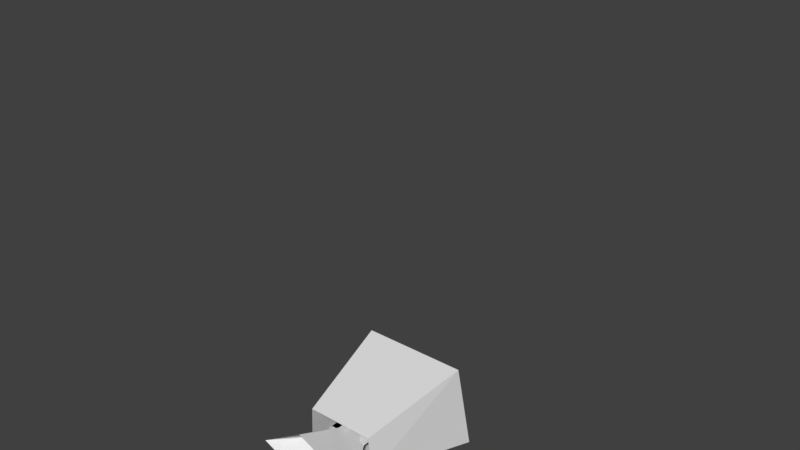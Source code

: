 # Source: hero-actions.blend  (saved by Blender 2.79.0; exported with 4.5.12 LTS)
import bpy
from mathutils import Matrix  # noqa: F401  (used for matrix-valued properties, if any)

bpy.ops.wm.read_factory_settings(use_empty=True)
scene = bpy.context.scene
scene.name = 'Scene'

# ---- collections
col_collection_1 = bpy.data.collections.new('Collection 1'); scene.collection.children.link(col_collection_1)

# ---- world
world_world = bpy.data.worlds.new('World'); scene.world = world_world
world_world.color = (0.05088, 0.05088, 0.05088)
world_world.use_sun_shadow = False
world_world.sun_shadow_jitter_overblur = 0.0
world_world.cycles.sampling_method = 'MANUAL'

# ---- meshes
me_cube_026 = bpy.data.meshes.new('Cube.026')
me_cube_026.from_pydata([(-0.8485, 0.009054, 4.685), (-3.576e-08, 0.6081, 4.813), (-0.6653, 0.01969, 4.977), (3.576e-08, -0.59, 4.557), (2.562e-08, -0.4061, 4.976), (0.8485, 0.009054, 4.685), (-1.295e-17, 0.0583, 6.034), (0.6659, 0.01965, 4.976), (0.2828, -0.3903, 4.6), (0.5657, -0.1906, 4.642), (0.222, -0.2642, 4.976), (0.4439, -0.1223, 4.976), (-0.5657, -0.1906, 4.642), (-0.2828, -0.3903, 4.6), (-0.4435, -0.1222, 4.976), (-0.2218, -0.2642, 4.976), (4.706e-08, -0.2634, 5.424), (-0.5559, -0.1837, 5.472), (0.5559, -0.1837, 5.472)], [(16, 17), (16, 18)], [(0, 2, 6, 1), (1, 6, 7, 5), (8, 10, 4, 3), (12, 14, 2, 0), (5, 7, 11, 9), (4, 10, 11, 7, 6), (2, 14, 15, 4, 6), (9, 11, 10, 8), (3, 4, 15, 13), (13, 15, 14, 12)])
_k = set([(0, 1), (0, 2), (0, 12), (1, 5), (2, 14), (3, 4), (3, 8), (3, 13), (4, 10), (4, 15), (5, 7), (5, 9), (7, 11), (8, 9), (8, 10), (9, 11), (10, 11), (12, 13), (12, 14), (13, 15), (14, 15), (16, 17), (16, 18)])
me_cube_026.attributes.new('sharp_edge', 'BOOLEAN', 'EDGE').data.foreach_set('value', [ (min(e.vertices), max(e.vertices)) in _k for e in me_cube_026.edges])
me_cube_026.use_remesh_preserve_volume = False
me_cube_026.use_remesh_preserve_attributes = False
me_cube_026.use_mirror_vertex_groups = False
me_cube_026.update()
me_cube_025 = bpy.data.meshes.new('Cube.025')
me_cube_025.from_pydata([(-0.9233, 0.733, 4.719), (-0.8553, -0.717, 4.472), (-0.5453, -0.3068, 2.778), (0.5453, -0.3068, 2.778), (0.8553, -0.717, 4.472), (0.5998, 0.3228, 2.812), (-0.5998, 0.3228, 2.812), (0.9233, 0.733, 4.719)], [], [(1, 4, 7, 0), (1, 2, 3, 4), (7, 5, 6, 0), (4, 3, 5, 7), (0, 6, 2, 1)])
me_cube_025.use_remesh_preserve_volume = False
me_cube_025.use_remesh_preserve_attributes = False
me_cube_025.use_mirror_vertex_groups = False
me_cube_025.update()
me_cube_024 = bpy.data.meshes.new('Cube.024')
me_cube_024.from_pydata([(0.6859, -1.038, 0.001031), (0.0541, -1.038, 0.001031), (0.6859, 0.314, 0.001031), (0.0541, 0.314, 0.001031), (0.6859, -1.038, -0.03897), (0.0541, -1.038, -0.03897), (0.6859, 0.314, -0.03897), (0.0541, 0.314, -0.03897)], [], [(3, 1, 0, 2), (7, 6, 4, 5)])
me_cube_024.use_remesh_preserve_volume = False
me_cube_024.use_remesh_preserve_attributes = False
me_cube_024.use_mirror_vertex_groups = False
me_cube_024.update()
me_cube_023 = bpy.data.meshes.new('Cube.023')
me_cube_023.from_pydata([(0.565, -0.06195, 0.201), (0.565, 0.03805, 1.371), (0.175, -0.06195, 0.201), (0.175, -0.06195, 1.371), (0.565, -0.06195, 1.371), (0.175, 0.03805, 1.371), (0.175, 0.03805, 0.201), (0.565, 0.03805, 0.201)], [], [(0, 4, 3, 2), (7, 6, 5, 1)])
me_cube_023.use_remesh_preserve_volume = False
me_cube_023.use_remesh_preserve_attributes = False
me_cube_023.use_mirror_vertex_groups = False
me_cube_023.update()
me_cube_022 = bpy.data.meshes.new('Cube.022')
me_cube_022.from_pydata([(0.175, -0.06195, 2.671), (0.175, -0.06195, 1.501), (0.565, -0.06195, 1.501), (0.565, -0.06195, 2.671), (0.565, 0.03805, 2.671), (0.175, 0.03805, 2.671), (0.175, 0.03805, 1.501), (0.565, 0.03805, 1.501)], [], [(0, 1, 2, 3), (5, 4, 7, 6)])
me_cube_022.use_remesh_preserve_volume = False
me_cube_022.use_remesh_preserve_attributes = False
me_cube_022.use_mirror_vertex_groups = False
me_cube_022.update()
me_cube_029 = bpy.data.meshes.new('Cube.029')
me_cube_029.from_pydata([(-0.0541, 0.314, -0.03897), (-0.6859, 0.314, -0.03897), (-0.0541, -1.038, -0.03897), (-0.6859, -1.038, -0.03897), (-0.0541, 0.314, 0.001031), (-0.6859, 0.314, 0.001031), (-0.0541, -1.038, 0.001031), (-0.6859, -1.038, 0.001031)], [], [(0, 2, 3, 1), (4, 5, 7, 6)])
me_cube_029.use_remesh_preserve_volume = False
me_cube_029.use_remesh_preserve_attributes = False
me_cube_029.use_mirror_vertex_groups = False
me_cube_029.update()
me_cube_028 = bpy.data.meshes.new('Cube.028')
me_cube_028.from_pydata([(-0.565, 0.03805, 0.201), (-0.175, 0.03805, 0.201), (-0.175, 0.03805, 1.371), (-0.565, -0.06195, 1.371), (-0.175, -0.06195, 1.371), (-0.175, -0.06195, 0.201), (-0.565, 0.03805, 1.371), (-0.565, -0.06195, 0.201)], [], [(0, 6, 2, 1), (7, 5, 4, 3)])
me_cube_028.use_remesh_preserve_volume = False
me_cube_028.use_remesh_preserve_attributes = False
me_cube_028.use_mirror_vertex_groups = False
me_cube_028.update()
me_cube_027 = bpy.data.meshes.new('Cube.027')
me_cube_027.from_pydata([(-0.565, 0.03805, 1.501), (-0.175, 0.03805, 1.501), (-0.175, 0.03805, 2.671), (-0.565, 0.03805, 2.671), (-0.565, -0.06195, 2.671), (-0.565, -0.06195, 1.501), (-0.175, -0.06195, 1.501), (-0.175, -0.06195, 2.671)], [], [(2, 1, 0, 3), (7, 4, 5, 6)])
me_cube_027.use_remesh_preserve_volume = False
me_cube_027.use_remesh_preserve_attributes = False
me_cube_027.use_mirror_vertex_groups = False
me_cube_027.update()
me_cube_020 = bpy.data.meshes.new('Cube.020')
me_cube_020.from_pydata([(-0.935, 0.03805, 3.941), (-2.905, 0.03805, 4.331), (-2.905, 0.03805, 3.941), (-0.935, 0.03805, 4.331), (-0.935, -0.06195, 3.941), (-2.905, -0.06195, 4.331), (-2.905, -0.06195, 3.941), (-0.935, -0.06195, 4.331)], [], [(7, 5, 6, 4), (3, 0, 2, 1)])
me_cube_020.use_remesh_preserve_volume = False
me_cube_020.use_remesh_preserve_attributes = False
me_cube_020.use_mirror_vertex_groups = False
me_cube_020.update()
me_cube_021 = bpy.data.meshes.new('Cube.021')
me_cube_021.from_pydata([(3.53, -0.1601, 3.776), (3.008, -0.1333, 4.158), (3.677, -0.1429, 4.525), (3.008, -0.03332, 4.158), (3.53, -0.0601, 3.776), (3.677, -0.04287, 4.525)], [], [(4, 3, 5), (0, 2, 1)])
me_cube_021.use_remesh_preserve_volume = False
me_cube_021.use_remesh_preserve_attributes = False
me_cube_021.use_mirror_vertex_groups = False
me_cube_021.update()
me_cube_019 = bpy.data.meshes.new('Cube.019')
me_cube_019.from_pydata([(0.935, -0.06195, 4.331), (2.905, -0.06195, 3.941), (2.905, -0.06195, 4.331), (0.935, -0.06195, 3.941), (0.935, 0.03805, 4.331), (2.905, 0.03805, 3.941), (2.905, 0.03805, 4.331), (0.935, 0.03805, 3.941)], [], [(4, 6, 5, 7), (0, 3, 1, 2)])
me_cube_019.use_remesh_preserve_volume = False
me_cube_019.use_remesh_preserve_attributes = False
me_cube_019.use_mirror_vertex_groups = False
me_cube_019.update()
me_cube_001 = bpy.data.meshes.new('Cube.001')
me_cube_001.from_pydata([(-3.677, -0.04287, 4.525), (-3.53, -0.0601, 3.776), (-3.008, -0.03332, 4.158), (-3.677, -0.1429, 4.525), (-3.008, -0.1333, 4.158), (-3.53, -0.1601, 3.776)], [], [(5, 4, 3), (1, 0, 2)])
me_cube_001.use_remesh_preserve_volume = False
me_cube_001.use_remesh_preserve_attributes = False
me_cube_001.use_mirror_vertex_groups = False
me_cube_001.update()
arm_armature = bpy.data.armatures.new('Armature')  # bones are not reproduced

# ---- objects
ob_armature = bpy.data.objects.new('Armature', arm_armature)
ob_head = bpy.data.objects.new('head', me_cube_026)
ob_body = bpy.data.objects.new('body', me_cube_025)
ob_foot = bpy.data.objects.new('foot', me_cube_024)
ob_cube_006 = bpy.data.objects.new('Cube.006', me_cube_023)
ob_leg = bpy.data.objects.new('leg', me_cube_022)
ob_cube_010 = bpy.data.objects.new('Cube.010', me_cube_029)
ob_cube_009 = bpy.data.objects.new('Cube.009', me_cube_028)
ob_cube_008 = bpy.data.objects.new('Cube.008', me_cube_027)
ob_cube_007 = bpy.data.objects.new('Cube.007', me_cube_020)
ob_hand = bpy.data.objects.new('hand', me_cube_021)
ob_arm = bpy.data.objects.new('arm', me_cube_019)
ob_cube_004 = bpy.data.objects.new('Cube.004', me_cube_001)

# ---- transforms, parenting, visibility, modifiers, constraints
ob_armature.location = (0.0, 0.0, 0.0)
ob_armature.show_in_front = True
ob_armature.lineart.crease_threshold = 0.0
ob_head.parent = ob_armature
ob_head.matrix_parent_inverse = Matrix(((1.0, 0.0, 0.0, -0.0), (0.0, 0.0, 1.0, -6.885), (0.0, -1.0, 0.0, 0.009054), (0.0, 0.0, 0.0, 1.0)))
ob_head.location = (0.0, 0.0, 0.0)
ob_head.lineart.crease_threshold = 0.0
ob_body.parent = ob_armature
ob_body.matrix_parent_inverse = Matrix(((1.0, 0.0, 0.0, -0.0), (0.0, 0.0, 1.0, -4.295), (0.0, -1.0, 0.0, 0.007959), (0.0, 0.0, 0.0, 1.0)))
ob_body.location = (0.0, 0.0, 0.0)
ob_body.lineart.crease_threshold = 0.0
ob_foot.parent = ob_armature
ob_foot.matrix_parent_inverse = Matrix(((-1.0, 0.0, 7.059e-08, 0.37), (-9.313e-10, -1.0, 1.628e-08, -1.038), (6.967e-08, 0.0, 1.0, 0.01897), (0.0, 0.0, 0.0, 1.0)))
ob_foot.location = (0.0, 0.0, 0.0)
ob_foot.lineart.crease_threshold = 0.0
ob_cube_006.parent = ob_armature
ob_cube_006.matrix_parent_inverse = Matrix(((0.9999, 0.0105, 1.288e-07, -0.3699), (1.288e-07, 1.909e-14, -1.0, 0.201), (-0.0105, 0.9999, -1.352e-09, 0.01584), (0.0, 0.0, 0.0, 1.0)))
ob_cube_006.location = (0.0, 0.0, 0.0)
ob_cube_006.lineart.crease_threshold = 0.0
ob_leg.parent = ob_armature
ob_leg.matrix_parent_inverse = Matrix(((1.0, -1.51e-07, 2.533e-07, -0.37), (2.547e-07, -1.923e-14, -1.0, 1.501), (1.51e-07, 1.0, 0.0, 0.01195), (0.0, 0.0, 0.0, 1.0)))
ob_leg.location = (0.0, 0.0, 0.0)
ob_leg.lineart.crease_threshold = 0.0
ob_cube_010.parent = ob_armature
ob_cube_010.matrix_parent_inverse = Matrix(((-1.0, 0.0, -7.059e-08, -0.37), (9.313e-10, -1.0, 1.628e-08, -1.038), (-6.967e-08, 0.0, 1.0, 0.01897), (0.0, 0.0, 0.0, 1.0)))
ob_cube_010.location = (0.0, 0.0, 0.0)
ob_cube_010.lineart.crease_threshold = 0.0
ob_cube_009.parent = ob_armature
ob_cube_009.matrix_parent_inverse = Matrix(((0.9999, -0.0105, -1.288e-07, 0.3699), (-1.288e-07, 1.909e-14, -1.0, 0.201), (0.0105, 0.9999, -1.352e-09, 0.01584), (0.0, 0.0, 0.0, 1.0)))
ob_cube_009.location = (0.0, 0.0, 0.0)
ob_cube_009.lineart.crease_threshold = 0.0
ob_cube_008.parent = ob_armature
ob_cube_008.matrix_parent_inverse = Matrix(((1.0, 1.51e-07, -2.533e-07, 0.37), (-2.547e-07, -1.923e-14, -1.0, 1.501), (-1.51e-07, 1.0, 0.0, 0.01195), (0.0, 0.0, 0.0, 1.0)))
ob_cube_008.location = (0.0, 0.0, 0.0)
ob_cube_008.lineart.crease_threshold = 0.0
ob_cube_007.parent = ob_armature
ob_cube_007.matrix_parent_inverse = Matrix(((-4.657e-10, 1.0, -4.377e-08, 0.01195), (-1.0, 0.0, 0.0, -2.905), (0.0, 4.371e-08, 1.0, -4.136), (0.0, 0.0, 0.0, 1.0)))
ob_cube_007.location = (0.0, 0.0, 0.0)
ob_cube_007.lineart.crease_threshold = 0.0
ob_hand.parent = ob_armature
ob_hand.matrix_parent_inverse = Matrix(((6.211e-10, -1.0, 0.0, -0.08332), (1.0, 0.0, 0.0, -4.108), (-6.196e-08, 0.0, 1.0, -4.158), (0.0, 0.0, 0.0, 1.0)))
ob_hand.location = (0.0, 0.0, 0.0)
ob_hand.lineart.crease_threshold = 0.0
ob_arm.parent = ob_armature
ob_arm.matrix_parent_inverse = Matrix(((-4.657e-10, -1.0, 4.377e-08, -0.01195), (1.0, 0.0, 0.0, -2.905), (0.0, 4.371e-08, 1.0, -4.136), (0.0, 0.0, 0.0, 1.0)))
ob_arm.location = (0.0, 0.0, 0.0)
ob_arm.lineart.crease_threshold = 0.0
ob_cube_004.parent = ob_armature
ob_cube_004.matrix_parent_inverse = Matrix(((6.211e-10, 1.0, 0.0, 0.08332), (-1.0, 0.0, 0.0, -4.108), (6.196e-08, 0.0, 1.0, -4.158), (0.0, 0.0, 0.0, 1.0)))
ob_cube_004.location = (0.0, 0.0, 0.0)
ob_cube_004.lineart.crease_threshold = 0.0

# ---- collection membership
col_collection_1.objects.link(ob_armature)
col_collection_1.objects.link(ob_head)
col_collection_1.objects.link(ob_body)
col_collection_1.objects.link(ob_foot)
col_collection_1.objects.link(ob_cube_006)
col_collection_1.objects.link(ob_leg)
col_collection_1.objects.link(ob_cube_010)
col_collection_1.objects.link(ob_cube_009)
col_collection_1.objects.link(ob_cube_008)
col_collection_1.objects.link(ob_cube_007)
col_collection_1.objects.link(ob_hand)
col_collection_1.objects.link(ob_arm)
col_collection_1.objects.link(ob_cube_004)

# ---- scene / render settings (as saved in the file)
scene.frame_start = 1; scene.frame_end = 140; scene.frame_set(7)
scene.render.engine = 'BLENDER_EEVEE_NEXT'
scene.render.resolution_percentage = 50
scene.render.fps = 60
scene.render.dither_intensity = 0.0
scene.cycles.use_denoising = False
scene.cycles.samples = 128
scene.cycles.sampling_pattern = 'TABULATED_SOBOL'
scene.cycles.use_adaptive_sampling = False
scene.cycles.use_light_tree = False
scene.cycles.blur_glossy = 0.0
scene.cycles.sample_clamp_indirect = 0.0
scene.view_settings.view_transform = 'Standard'
bpy.context.view_layer.update()

# ---- added for rendering (the .blend has no active camera and no usable light): camera, sun
cam_auto = bpy.data.cameras.new('AutoCamera')
cam_auto.lens = 50.0
cam_auto.sensor_width = 36.0
cam_auto.clip_end = 1000.0
ob_auto_camera = bpy.data.objects.new('AutoCamera', cam_auto)
scene.collection.objects.link(ob_auto_camera)
ob_auto_camera.location = (8.97522, -10.9228, 10.1779)
ob_auto_camera.rotation_euler = (1.09748, -7.21219e-08, 0.694738)
scene.camera = ob_auto_camera
light_auto_sun = bpy.data.lights.new('AutoSun', 'SUN')
light_auto_sun.energy = 3.0
light_auto_sun.angle = 0.0523599
ob_auto_sun = bpy.data.objects.new('AutoSun', light_auto_sun)
scene.collection.objects.link(ob_auto_sun)
ob_auto_sun.rotation_euler = (0.872665, 0.174533, 0.523599)
bpy.context.view_layer.update()

